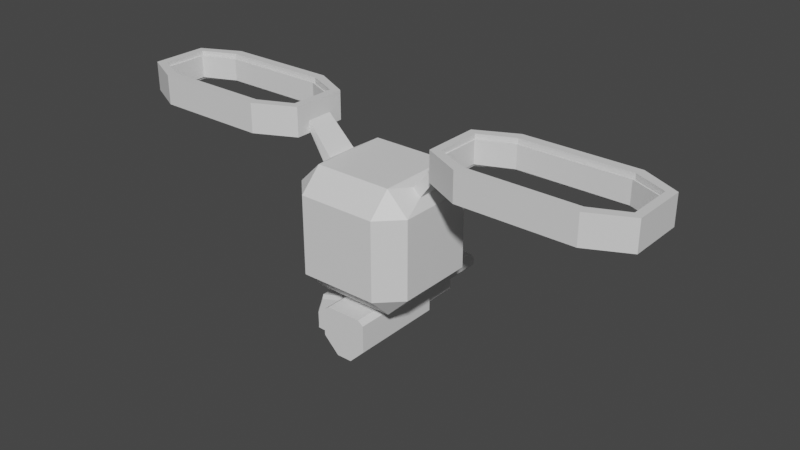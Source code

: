 # Source: AirDrone.blend  (saved by Blender 2.92.15; exported with 4.5.12 LTS)
import bpy
from mathutils import Matrix  # noqa: F401  (used for matrix-valued properties, if any)

bpy.ops.wm.read_factory_settings(use_empty=True)
scene = bpy.context.scene
scene.name = 'Scene'

# ---- collections
col_collection = bpy.data.collections.new('Collection'); scene.collection.children.link(col_collection)

# ---- materials (node trees are filled in below, after node groups)
mat_body = bpy.data.materials.new('Body')
mat_body.use_transparent_shadow = False
mat_gun = bpy.data.materials.new('Gun')
mat_gun.use_transparent_shadow = False
mat_core = bpy.data.materials.new('Core')
mat_core.use_transparent_shadow = False
mat_wingglow = bpy.data.materials.new('WingGlow')
mat_wingglow.use_transparent_shadow = False

# ---- material node trees
mat_body.use_nodes = True; mat_body.node_tree.nodes.clear()
_N = mat_body.node_tree.nodes; _L = mat_body.node_tree.links
n0 = _N.new('ShaderNodeBsdfPrincipled'); n0.name = 'Principled BSDF'; n0.location = (10, 300)
n0.distribution = 'GGX'
n0.subsurface_method = 'BURLEY'
n0.inputs[3].default_value = 1.45
n0.inputs[27].default_value = (0.0, 0.0, 0.0, 1.0)
n0.inputs[28].default_value = 1.0
n1 = _N.new('ShaderNodeOutputMaterial'); n1.name = 'Material Output'; n1.location = (300, 300)
_L.new(n0.outputs[0], n1.inputs[0])
n1.is_active_output = True
mat_gun.use_nodes = True; mat_gun.node_tree.nodes.clear()
_N = mat_gun.node_tree.nodes; _L = mat_gun.node_tree.links
n0 = _N.new('ShaderNodeBsdfPrincipled'); n0.name = 'Principled BSDF'; n0.location = (10, 300)
n0.distribution = 'GGX'
n0.subsurface_method = 'BURLEY'
n0.inputs[3].default_value = 1.45
n0.inputs[27].default_value = (0.0, 0.0, 0.0, 1.0)
n0.inputs[28].default_value = 1.0
n1 = _N.new('ShaderNodeOutputMaterial'); n1.name = 'Material Output'; n1.location = (300, 300)
_L.new(n0.outputs[0], n1.inputs[0])
n1.is_active_output = True
mat_core.use_nodes = True; mat_core.node_tree.nodes.clear()
_N = mat_core.node_tree.nodes; _L = mat_core.node_tree.links
n0 = _N.new('ShaderNodeBsdfPrincipled'); n0.name = 'Principled BSDF'; n0.location = (10, 300)
n0.distribution = 'GGX'
n0.subsurface_method = 'BURLEY'
n0.inputs[3].default_value = 1.45
n0.inputs[27].default_value = (0.0, 0.0, 0.0, 1.0)
n0.inputs[28].default_value = 1.0
n1 = _N.new('ShaderNodeOutputMaterial'); n1.name = 'Material Output'; n1.location = (300, 300)
_L.new(n0.outputs[0], n1.inputs[0])
n1.is_active_output = True
mat_wingglow.use_nodes = True; mat_wingglow.node_tree.nodes.clear()
_N = mat_wingglow.node_tree.nodes; _L = mat_wingglow.node_tree.links
n0 = _N.new('ShaderNodeBsdfPrincipled'); n0.name = 'Principled BSDF'; n0.location = (10, 300)
n0.distribution = 'GGX'
n0.subsurface_method = 'BURLEY'
n0.inputs[3].default_value = 1.45
n0.inputs[27].default_value = (0.0, 0.0, 0.0, 1.0)
n0.inputs[28].default_value = 1.0
n1 = _N.new('ShaderNodeOutputMaterial'); n1.name = 'Material Output'; n1.location = (300, 300)
_L.new(n0.outputs[0], n1.inputs[0])
n1.is_active_output = True

# ---- world
world_world = bpy.data.worlds.new('World'); scene.world = world_world
world_world.use_nodes = True; world_world.node_tree.nodes.clear()
_N = world_world.node_tree.nodes; _L = world_world.node_tree.links
n0 = _N.new('ShaderNodeOutputWorld'); n0.name = 'World Output'; n0.location = (300, 300)
n1 = _N.new('ShaderNodeBackground'); n1.name = 'Background'; n1.location = (10, 300)
n1.inputs[0].default_value = (0.05088, 0.05088, 0.05088, 1.0)
_L.new(n1.outputs[0], n0.inputs[0])
n0.is_active_output = True
world_world.color = (0.05088, 0.05088, 0.05088)
world_world.use_sun_shadow = False
world_world.sun_shadow_jitter_overblur = 0.0

# ---- meshes
me_cube = bpy.data.meshes.new('Cube')
me_cube.from_pydata([(-0.5081, 1.0, -0.5081), (-0.5081, 1.0, 0.5081), (-0.5081, 0.1604, 0.5081), (-0.5081, 0.1604, -0.5081), (-0.6416, -0.6416, -1.0), (-0.6416, -1.0, -0.6416), (-1.0, -0.6416, -0.6416), (-0.6416, -1.0, 0.6416), (-0.782, -0.2535, 0.9286), (-0.9056, -0.2535, 0.805), (-0.782, 0.2535, 0.9286), (-0.6416, 1.0, 0.6416), (-0.9056, 0.2535, 0.805), (-0.6416, 0.6416, -1.0), (-1.0, 0.6416, -0.6416), (-0.6416, 1.0, -0.6416), (0.0, 1.0, -0.5081), (0.0, 1.0, 0.5081), (0.0, 0.1604, -0.5081), (0.0, 0.1604, 0.5081), (0.0, 0.6416, -1.0), (0.0, 1.0, -0.6416), (0.0, 0.6416, 1.0), (0.0, 1.0, 0.6416), (0.0, -0.6416, -1.0), (0.0, -1.0, -0.6416), (0.0, -0.6416, 1.0), (0.0, -1.0, 0.6416), (-0.5081, 1.0, 0.0), (-0.5081, 0.1604, 0.0), (-0.6416, -1.0, 0.0), (-1.0, -0.6416, 0.0), (-0.6416, 1.0, 0.0), (-1.0, 0.6416, 0.0), (0.0, 0.1604, 0.0), (0.0, -1.0, 0.0), (-0.6416, -0.6416, 1.0), (-1.0, -0.6416, 0.6416), (-1.0, 0.6416, 0.6416), (-0.6416, 0.6416, 1.0), (-1.213, -0.2171, 1.395), (-1.213, -0.2171, 1.239), (-1.213, 0.2171, 1.239), (-1.213, 0.2171, 1.395), (-3.696, -0.7697, 1.199), (-4.33, -0.4566, 1.199), (-4.33, -0.4566, 1.673), (-3.696, -0.7697, 1.673), (-4.33, 0.4566, 1.199), (-3.696, 0.7697, 1.199), (-3.696, 0.7697, 1.673), (-4.33, 0.4566, 1.673), (-1.847, -0.7697, 1.199), (-1.847, -0.7697, 1.673), (-1.213, -0.4566, 1.673), (-1.847, 0.7697, 1.199), (-1.213, 0.4566, 1.673), (-1.847, 0.7697, 1.673), (-3.661, -0.6179, 1.199), (-4.198, -0.3743, 1.199), (-4.198, -0.3743, 1.673), (-3.661, -0.6179, 1.673), (-4.198, 0.3743, 1.199), (-3.661, 0.6179, 1.199), (-3.661, 0.6179, 1.673), (-4.198, 0.3743, 1.673), (-1.345, -0.3743, 1.199), (-1.882, -0.6179, 1.199), (-1.882, -0.6179, 1.673), (-1.345, -0.3743, 1.673), (-1.882, 0.6179, 1.199), (-1.345, 0.3743, 1.199), (-1.345, 0.3743, 1.673), (-1.882, 0.6179, 1.673), (-3.696, -0.7697, 1.436), (-4.33, -0.4566, 1.436), (-3.696, 0.7697, 1.436), (-4.33, 0.4566, 1.436), (-1.847, 0.7697, 1.436), (-1.847, -0.7697, 1.436), (-1.213, 0.4566, 1.436), (-1.213, 0.4566, 1.199), (-1.213, -0.4566, 1.199), (-1.213, -0.4566, 1.436)], [], [(35, 27, 7, 30), (28, 0, 15, 32), (22, 39, 36, 26), (31, 37, 38, 33), (17, 1, 11, 23), (16, 0, 3, 18), (28, 1, 2, 29), (4, 5, 6), (7, 36, 37), (39, 11, 38), (13, 14, 15), (13, 4, 6, 14), (30, 7, 37, 31), (12, 9, 41, 42), (32, 15, 14, 33), (20, 13, 15, 21), (26, 36, 7, 27), (13, 20, 24, 4), (4, 24, 25, 5), (39, 22, 23, 11), (1, 17, 19, 2), (29, 2, 19, 34), (0, 16, 21, 15), (3, 29, 34, 18), (11, 32, 33, 38), (5, 30, 31, 6), (0, 28, 29, 3), (6, 31, 33, 14), (1, 28, 32, 11), (25, 35, 30, 5), (8, 9, 37, 36), (12, 10, 39, 38), (10, 8, 36, 39), (9, 12, 38, 37), (10, 12, 42, 43), (8, 10, 43, 40), (9, 8, 40, 41), (79, 53, 47, 74), (80, 56, 54, 83), (76, 50, 57, 78), (74, 47, 46, 75), (76, 49, 48, 77), (80, 81, 55, 78), (79, 52, 82, 83), (75, 46, 51, 77), (67, 58, 61, 68), (71, 66, 69, 72), (63, 70, 73, 64), (58, 59, 60, 61), (64, 65, 62, 63), (72, 73, 70, 71), (68, 69, 66, 67), (59, 62, 65, 60), (44, 45, 59, 58), (46, 47, 61, 60), (50, 51, 65, 64), (48, 49, 63, 62), (56, 57, 73, 72), (55, 81, 71, 70), (53, 54, 69, 68), (82, 52, 67, 66), (45, 48, 62, 59), (51, 46, 60, 65), (52, 44, 58, 67), (47, 53, 68, 61), (49, 55, 70, 63), (57, 50, 64, 73), (81, 82, 66, 71), (54, 56, 72, 69), (45, 75, 77, 48), (53, 79, 83, 54), (56, 80, 78, 57), (50, 76, 77, 51), (44, 74, 75, 45), (49, 76, 78, 55), (52, 79, 74, 44), (43, 42, 81, 80), (42, 41, 82, 81), (41, 40, 83, 82), (40, 43, 80, 83)])
_uv = me_cube.uv_layers.new(name='UVMap')
_uv.uv.foreach_set('vector', [0.5, 0.875, 0.5802, 0.875, 0.5802, 0.9552, 0.5, 0.9552, 0.5, 0.3115, 0.4365, 0.3115, 0.4198, 0.2948, 0.5, 0.2948, 0.75, 0.5448, 0.8302, 0.5448, 0.8302, 0.7052, 0.75, 0.7052, 0.5, 0.0448, 0.5802, 0.0448, 0.5802, 0.2052, 0.5, 0.2052, 0.5635, 0.375, 0.5635, 0.3115, 0.5802, 0.2948, 0.5802, 0.375, 0.4365, 0.375, 0.4365, 0.3115, 0.4365, 0.3115, 0.4365, 0.375, 0.5, 0.3115, 0.5635, 0.3115, 0.5635, 0.3115, 0.5, 0.3115, 0.1698, 0.7052, 0.1698, 0.75, 0.125, 0.7052, 0.5802, 0.9552, 0.625, 0.9552, 0.5802, 1.0, 0.8302, 0.5448, 0.8302, 0.5, 0.875, 0.5448, 0.1698, 0.5448, 0.125, 0.5448, 0.1698, 0.5, 0.1698, 0.5448, 0.1698, 0.7052, 0.125, 0.7052, 0.125, 0.5448, 0.5, 0.0, 0.5802, 0.0, 0.5802, 0.0448, 0.5, 0.0448, 0.5949, 0.1844, 0.5949, 0.06556, 0.5949, 0.06556, 0.5949, 0.1844, 0.5, 0.2948, 0.4198, 0.2948, 0.4198, 0.2052, 0.5, 0.2052, 0.25, 0.5448, 0.1698, 0.5448, 0.1698, 0.5, 0.25, 0.5, 0.625, 0.875, 0.625, 0.9552, 0.5802, 0.9552, 0.5802, 0.875, 0.1698, 0.5448, 0.25, 0.5448, 0.25, 0.7052, 0.1698, 0.7052, 0.1698, 0.7052, 0.25, 0.7052, 0.25, 0.75, 0.1698, 0.75, 0.8302, 0.5448, 0.75, 0.5448, 0.75, 0.5, 0.8302, 0.5, 0.5635, 0.3115, 0.5635, 0.375, 0.5635, 0.375, 0.5635, 0.3115, 0.5, 0.3115, 0.5635, 0.3115, 0.5635, 0.375, 0.5, 0.375, 0.4365, 0.3115, 0.4365, 0.375, 0.4198, 0.375, 0.4198, 0.2948, 0.4365, 0.3115, 0.5, 0.3115, 0.5, 0.375, 0.4365, 0.375, 0.5802, 0.2948, 0.5, 0.2948, 0.5, 0.2052, 0.5802, 0.2052, 0.4198, 0.0, 0.5, 0.0, 0.5, 0.0448, 0.4198, 0.0448, 0.4365, 0.3115, 0.5, 0.3115, 0.5, 0.3115, 0.4365, 0.3115, 0.4198, 0.0448, 0.5, 0.0448, 0.5, 0.2052, 0.4198, 0.2052, 0.5635, 0.3115, 0.5, 0.3115, 0.5, 0.2948, 0.5802, 0.2948, 0.4198, 0.875, 0.5, 0.875, 0.5, 0.9552, 0.4198, 0.9552, 0.6103, 0.06556, 0.5949, 0.06556, 0.5802, 0.0448, 0.625, 0.0448, 0.5949, 0.1844, 0.6103, 0.1844, 0.625, 0.2052, 0.5802, 0.2052, 0.6103, 0.1844, 0.6103, 0.06556, 0.625, 0.0448, 0.625, 0.2052, 0.5949, 0.06556, 0.5949, 0.1844, 0.5802, 0.2052, 0.5802, 0.0448, 0.6103, 0.1844, 0.5949, 0.1844, 0.5949, 0.1844, 0.6103, 0.1844, 0.6103, 0.06556, 0.6103, 0.1844, 0.6103, 0.1844, 0.6103, 0.06556, 0.5949, 0.06556, 0.6103, 0.06556, 0.6103, 0.06556, 0.5949, 0.06556, 0.5, 0.8008, 0.625, 0.8008, 0.625, 0.9492, 0.5, 0.9492, 0.5, 0.5508, 0.625, 0.5508, 0.625, 0.6992, 0.5, 0.6992, 0.5, 0.3008, 0.625, 0.3008, 0.625, 0.4492, 0.5, 0.4492, 0.5, 0.0, 0.625, 0.0, 0.625, 0.05085, 0.5, 0.05085, 0.5, 0.3008, 0.375, 0.3008, 0.375, 0.1992, 0.5, 0.1992, 0.5, 0.5508, 0.375, 0.5508, 0.375, 0.4492, 0.5, 0.4492, 0.5, 0.8008, 0.375, 0.8008, 0.375, 0.6992, 0.5, 0.6992, 0.5, 0.05085, 0.625, 0.05085, 0.625, 0.1992, 0.5, 0.1992, 0.375, 0.8008, 0.375, 0.9492, 0.625, 0.9492, 0.625, 0.8008, 0.375, 0.5508, 0.375, 0.6992, 0.625, 0.6992, 0.625, 0.5508, 0.375, 0.3008, 0.375, 0.4492, 0.625, 0.4492, 0.625, 0.3008, 0.375, 0.0, 0.375, 0.05085, 0.625, 0.05085, 0.625, 0.0, 0.625, 0.3008, 0.625, 0.1992, 0.375, 0.1992, 0.375, 0.3008, 0.625, 0.5508, 0.625, 0.4492, 0.375, 0.4492, 0.375, 0.5508, 0.625, 0.8008, 0.625, 0.6992, 0.375, 0.6992, 0.375, 0.8008, 0.375, 0.05085, 0.375, 0.1992, 0.625, 0.1992, 0.625, 0.05085, 0.375, 0.0, 0.375, 0.05085, 0.375, 0.05085, 0.375, 0.0, 0.625, 0.05085, 0.625, 0.0, 0.625, 0.0, 0.625, 0.05085, 0.625, 0.3008, 0.625, 0.1992, 0.625, 0.1992, 0.625, 0.3008, 0.375, 0.1992, 0.375, 0.3008, 0.375, 0.3008, 0.375, 0.1992, 0.625, 0.5508, 0.625, 0.4492, 0.625, 0.4492, 0.625, 0.5508, 0.375, 0.4492, 0.375, 0.5508, 0.375, 0.5508, 0.375, 0.4492, 0.625, 0.8008, 0.625, 0.6992, 0.625, 0.6992, 0.625, 0.8008, 0.375, 0.6992, 0.375, 0.8008, 0.375, 0.8008, 0.375, 0.6992, 0.375, 0.05085, 0.375, 0.1992, 0.375, 0.1992, 0.375, 0.05085, 0.625, 0.1992, 0.625, 0.05085, 0.625, 0.05085, 0.625, 0.1992, 0.375, 0.8008, 0.375, 0.9492, 0.375, 0.9492, 0.375, 0.8008, 0.625, 0.9492, 0.625, 0.8008, 0.625, 0.8008, 0.625, 0.9492, 0.375, 0.3008, 0.375, 0.4492, 0.375, 0.4492, 0.375, 0.3008, 0.625, 0.4492, 0.625, 0.3008, 0.625, 0.3008, 0.625, 0.4492, 0.375, 0.5508, 0.375, 0.6992, 0.375, 0.6992, 0.375, 0.5508, 0.625, 0.6992, 0.625, 0.5508, 0.625, 0.5508, 0.625, 0.6992, 0.375, 0.05085, 0.5, 0.05085, 0.5, 0.1992, 0.375, 0.1992, 0.625, 0.8008, 0.5, 0.8008, 0.5, 0.6992, 0.625, 0.6992, 0.625, 0.5508, 0.5, 0.5508, 0.5, 0.4492, 0.625, 0.4492, 0.625, 0.3008, 0.5, 0.3008, 0.5, 0.1992, 0.625, 0.1992, 0.375, 0.0, 0.5, 0.0, 0.5, 0.05085, 0.375, 0.05085, 0.375, 0.3008, 0.5, 0.3008, 0.5, 0.4492, 0.375, 0.4492, 0.375, 0.8008, 0.5, 0.8008, 0.5, 0.9492, 0.375, 0.9492, 0.4602, 0.5631, 0.4148, 0.5631, 0.375, 0.5508, 0.5, 0.5508, 0.4148, 0.5631, 0.4148, 0.6869, 0.375, 0.6992, 0.375, 0.5508, 0.4148, 0.6869, 0.4602, 0.6869, 0.5, 0.6992, 0.375, 0.6992, 0.4602, 0.6869, 0.4602, 0.5631, 0.5, 0.5508, 0.5, 0.6992])
me_cube.materials.append(mat_body)
me_cube.use_remesh_fix_poles = True
me_cube.use_remesh_preserve_attributes = False
me_cube.use_mirror_vertex_groups = False
me_cube.update()
me_cube_001 = bpy.data.meshes.new('Cube.001')
me_cube_001.from_pydata([(-1.0, -1.285, -0.5874), (-0.3303, -1.285, -1.257), (-0.7642, -1.285, 0.7642), (-1.0, -1.285, 0.5874), (-0.2576, 2.783, -0.9081), (-0.651, 2.783, -0.5103), (-0.651, 2.783, 0.06648), (-0.2786, 2.783, 0.4152), (0.3303, -1.285, -1.257), (1.0, -1.285, -0.5874), (1.0, -1.285, 0.5874), (0.7642, -1.285, 0.7642), (0.651, 2.783, -0.5103), (0.2576, 2.783, -0.9081), (0.2786, 2.783, 0.4152), (0.651, 2.783, 0.06648), (-0.4665, 1.342, -1.121), (-0.4665, -0.1281, -1.121), (-1.0, -0.1281, -0.5874), (-1.0, 1.342, -0.5874), (-0.5693, -0.1259, 0.8702), (-0.5693, 1.34, 0.8702), (-1.0, 1.342, 0.3947), (-1.0, -0.1281, 0.3947), (0.3303, -0.3208, -1.257), (0.3303, 1.535, -1.257), (1.0, 1.535, -0.5874), (1.0, -0.3208, -0.5874), (0.5693, 1.34, 0.8702), (0.5693, -0.1259, 0.8702), (1.0, -0.3208, 0.5874), (1.0, 1.535, 0.5874), (-0.3303, 1.535, -1.257), (-0.3303, -0.3208, -1.257), (-1.0, 1.535, 0.5874), (-1.0, -0.3208, 0.5874), (-1.0, 1.535, -0.5874), (-1.0, -0.3208, -0.5874), (-1.113, -0.1281, -0.634), (-1.113, 1.342, -0.634), (-0.5792, 1.342, -1.168), (-0.5792, -0.1281, -1.168), (-1.113, 1.342, 0.348), (-1.113, -0.1281, 0.348), (-1.179, -0.1896, -0.668), (-1.179, 1.404, -0.668), (-0.6237, 1.404, -1.255), (-0.6237, -0.1896, -1.255), (-1.404, 1.239, 0.4611), (-1.404, -0.02463, 0.4611), (-2.399, -0.1896, -0.6183), (-2.399, 1.404, -0.6183), (-2.391, 1.404, -1.164), (-2.391, -0.1896, -1.164), (-2.145, 1.404, 0.1022), (-2.246, -0.02463, 0.2077), (-0.8045, 1.239, -1.557), (-0.8045, -0.02463, -1.557), (-2.401, 1.404, -1.344), (-2.401, -0.1896, -1.344), (-1.209, -0.1896, 0.3842), (-2.145, -0.1896, 0.1022), (-1.209, 1.404, 0.3842), (-2.521, 1.239, -1.162), (-2.529, 1.239, -0.5969), (-2.521, -0.02463, -1.162), (-2.529, -0.02463, -0.5969), (-2.246, 1.239, 0.2077), (-0.633, 1.404, -1.435), (-0.633, -0.1896, -1.435), (-2.537, 1.239, -1.467), (-2.537, -0.02463, -1.467), (-1.0, 2.783, -0.5874), (-0.3303, 2.783, -1.257), (-0.7642, 2.783, 0.7642), (-1.0, 2.783, 0.5874), (0.3303, 2.783, -1.257), (1.0, 2.783, -0.5874), (1.0, 2.783, 0.5874), (0.7642, 2.783, 0.7642), (-0.5526, 4.63, -0.4649), (-0.2072, 4.63, -0.8097), (-0.2397, 4.63, 0.3168), (-0.5526, 4.63, 0.02382), (0.2072, 4.63, -0.8097), (0.5526, 4.63, -0.4649), (0.5526, 4.63, 0.02382), (0.2397, 4.63, 0.3168), (-0.651, 4.63, -0.5103), (-0.2576, 4.63, -0.9081), (-0.2786, 4.63, 0.4152), (-0.651, 4.63, 0.06648), (0.2576, 4.63, -0.9081), (0.651, 4.63, -0.5103), (0.651, 4.63, 0.06648), (0.2786, 4.63, 0.4152), (-0.3224, 2.602, -0.3589), (-0.1244, 2.602, -0.5794), (-0.1488, 2.602, 0.08654), (-0.3224, 2.602, -0.07601), (0.1244, 2.602, -0.5794), (0.3224, 2.602, -0.3589), (0.3224, 2.602, -0.07601), (0.1488, 2.602, 0.08654), (-0.5526, 2.602, -0.4649), (-0.2072, 2.602, -0.8097), (-0.2397, 2.602, 0.3168), (-0.5526, 2.602, 0.02382), (0.2072, 2.602, -0.8097), (0.5526, 2.602, -0.4649), (0.5526, 2.602, 0.02382), (0.2397, 2.602, 0.3168), (-0.3224, 6.723, -0.3589), (-0.1244, 6.723, -0.5794), (-0.1488, 6.723, 0.08654), (0.1244, 6.723, -0.5794), (0.3224, 6.723, -0.3589), (0.1488, 6.723, 0.08654), (-0.2109, 6.723, -0.3075), (-0.07545, 6.723, -0.468), (-0.1047, 6.723, -0.0249), (-0.2109, 6.723, -0.1243), (0.07545, 6.723, -0.468), (0.2109, 6.723, -0.3075), (0.2109, 6.723, -0.1243), (0.1047, 6.723, -0.0249), (-0.3224, 6.723, -0.07601), (0.3224, 6.723, -0.07601), (-0.2109, 4.232, -0.3075), (-0.07545, 4.232, -0.468), (-0.1047, 4.232, -0.0249), (-0.2109, 4.232, -0.1243), (0.07545, 4.232, -0.468), (0.2109, 4.232, -0.3075), (0.2109, 4.232, -0.1243), (0.1047, 4.232, -0.0249), (0.3175, 3.271, 0.3156), (0.3175, 3.455, 0.3156), (0.3175, 3.958, 0.3156), (0.3175, 4.142, 0.3156), (-0.3175, 4.142, 0.3156), (-0.3175, 3.958, 0.3156), (-0.3175, 3.455, 0.3156), (-0.3175, 3.271, 0.3156), (-0.3237, 3.271, -0.8095), (-0.3237, 3.455, -0.8095), (-0.3237, 3.958, -0.8095), (-0.3237, 4.142, -0.8095), (0.3237, 4.142, -0.8095), (0.3237, 3.958, -0.8095), (0.3237, 3.455, -0.8095), (0.3237, 3.271, -0.8095), (0.5452, 4.142, -0.5429), (0.5452, 3.958, -0.5429), (0.5452, 3.455, -0.5429), (0.5452, 3.271, -0.5429), (-0.5452, 3.271, -0.5429), (-0.5452, 3.455, -0.5429), (-0.5452, 3.958, -0.5429), (-0.5452, 4.142, -0.5429), (0.5476, 4.142, 0.1001), (0.5476, 3.958, 0.1001), (0.5476, 3.455, 0.1001), (0.5476, 3.271, 0.1001), (-0.5476, 3.271, 0.1001), (-0.5476, 3.455, 0.1001), (-0.5476, 3.958, 0.1001), (-0.5476, 4.142, 0.1001), (0.5526, 4.224, -0.4649), (0.5526, 3.819, -0.4649), (0.5526, 3.413, -0.4649), (0.5526, 3.007, -0.4649), (0.5526, 3.007, 0.02382), (0.5526, 3.413, 0.02382), (0.5526, 3.819, 0.02382), (0.5526, 4.224, 0.02382), (-0.5526, 4.224, 0.02382), (-0.5526, 3.819, 0.02382), (-0.5526, 3.413, 0.02382), (-0.5526, 3.007, 0.02382), (-0.5526, 3.007, -0.4649), (-0.5526, 3.413, -0.4649), (-0.5526, 3.819, -0.4649), (-0.5526, 4.224, -0.4649), (0.2397, 3.007, 0.3168), (0.2397, 3.413, 0.3168), (0.2397, 3.819, 0.3168), (0.2397, 4.224, 0.3168), (-0.2397, 4.224, 0.3168), (-0.2397, 3.819, 0.3168), (-0.2397, 3.413, 0.3168), (-0.2397, 3.007, 0.3168), (-0.2072, 4.224, -0.8097), (-0.2072, 3.819, -0.8097), (-0.2072, 3.413, -0.8097), (-0.2072, 3.007, -0.8097), (0.2072, 3.007, -0.8097), (0.2072, 3.413, -0.8097), (0.2072, 3.819, -0.8097), (0.2072, 4.224, -0.8097), (0.2786, 3.153, 0.4152), (0.2786, 3.522, 0.4152), (0.2786, 3.891, 0.4152), (0.2786, 4.261, 0.4152), (-0.2786, 4.261, 0.4152), (-0.2786, 3.891, 0.4152), (-0.2786, 3.522, 0.4152), (-0.2786, 3.153, 0.4152), (-0.2576, 3.153, -0.9081), (-0.2576, 3.522, -0.9081), (-0.2576, 3.891, -0.9081), (-0.2576, 4.261, -0.9081), (0.2576, 4.261, -0.9081), (0.2576, 3.891, -0.9081), (0.2576, 3.522, -0.9081), (0.2576, 3.153, -0.9081), (0.651, 4.261, -0.5103), (0.651, 3.891, -0.5103), (0.651, 3.522, -0.5103), (0.651, 3.153, -0.5103), (-0.651, 3.153, -0.5103), (-0.651, 3.522, -0.5103), (-0.651, 3.891, -0.5103), (-0.651, 4.261, -0.5103), (0.651, 4.261, 0.06648), (0.651, 3.891, 0.06648), (0.651, 3.522, 0.06648), (0.651, 3.153, 0.06648), (-0.651, 3.153, 0.06648), (-0.651, 3.522, 0.06648), (-0.651, 3.891, 0.06648), (-0.651, 4.261, 0.06648), (-0.7642, -0.3208, 0.7642), (-0.7642, 1.535, 0.7642), (0.7642, 1.535, 0.7642), (0.7642, -0.3208, 0.7642), (-0.5693, -0.1259, 1.111), (-0.5693, 1.34, 1.111), (0.5693, 1.34, 1.111), (0.5693, -0.1259, 1.111)], [], [(8, 9, 10, 11, 2, 3, 0, 1), (27, 30, 10, 9), (235, 232, 2, 11), (36, 34, 75, 72), (204, 203, 95, 90), (33, 1, 0, 37), (233, 74, 75, 34), (25, 76, 77, 26), (235, 11, 10, 30), (33, 24, 8, 1), (73, 76, 25, 32), (32, 25, 24, 33), (79, 234, 31, 78), (234, 235, 30, 31), (8, 24, 27, 9), (24, 25, 26, 27), (2, 232, 35, 3), (232, 233, 34, 35), (73, 32, 36, 72), (17, 18, 38, 41), (0, 3, 35, 37), (22, 19, 39, 42), (79, 74, 233, 234), (20, 29, 239, 236), (77, 78, 31, 26), (26, 31, 30, 27), (17, 16, 32, 33), (22, 23, 35, 34), (16, 19, 36, 32), (18, 17, 33, 37), (23, 18, 37, 35), (19, 22, 34, 36), (41, 38, 44, 47), (42, 39, 45, 62), (23, 22, 42, 43), (18, 23, 43, 38), (19, 16, 40, 39), (16, 17, 41, 40), (45, 46, 52, 51), (44, 60, 61, 50), (43, 42, 62, 60), (38, 43, 60, 44), (39, 40, 46, 45), (40, 41, 47, 46), (63, 65, 66, 64), (66, 55, 67, 64), (52, 46, 68, 58), (62, 45, 51, 54), (47, 44, 50, 53), (49, 48, 67, 55), (56, 57, 71, 70), (46, 47, 69, 68), (65, 63, 70, 71), (47, 53, 59, 69), (49, 55, 61, 60), (48, 49, 60, 62), (63, 64, 51, 52), (66, 65, 53, 50), (55, 66, 50, 61), (64, 67, 54, 51), (67, 48, 62, 54), (57, 56, 68, 69), (56, 70, 58, 68), (71, 57, 69, 59), (70, 63, 52, 58), (65, 71, 59, 53), (5, 4, 73, 72), (7, 6, 75, 74), (13, 12, 77, 76), (15, 14, 79, 78), (4, 13, 76, 73), (6, 5, 72, 75), (14, 7, 74, 79), (12, 15, 78, 77), (172, 171, 109, 110), (212, 211, 89, 92), (216, 212, 92, 93), (211, 223, 88, 89), (224, 216, 93, 94), (223, 231, 91, 88), (203, 224, 94, 95), (231, 204, 90, 91), (80, 81, 89, 88), (82, 83, 91, 90), (84, 85, 93, 92), (86, 87, 95, 94), (81, 84, 92, 89), (83, 80, 88, 91), (87, 82, 90, 95), (85, 86, 94, 93), (98, 103, 117, 114), (180, 179, 107, 104), (184, 172, 110, 111), (179, 191, 106, 107), (191, 184, 111, 106), (196, 195, 105, 108), (171, 196, 108, 109), (195, 180, 104, 105), (96, 97, 105, 104), (98, 99, 107, 106), (100, 101, 109, 108), (102, 103, 111, 110), (97, 100, 108, 105), (99, 96, 104, 107), (103, 98, 106, 111), (101, 102, 110, 109), (100, 97, 113, 115), (101, 100, 115, 116), (97, 96, 112, 113), (102, 101, 116, 127), (96, 99, 126, 112), (103, 102, 127, 117), (99, 98, 114, 126), (120, 125, 135, 130), (118, 119, 113, 112), (120, 121, 126, 114), (122, 123, 116, 115), (124, 125, 117, 127), (119, 122, 115, 113), (121, 118, 112, 126), (125, 120, 114, 117), (123, 124, 127, 116), (129, 128, 131, 130, 135, 134, 133, 132), (122, 119, 129, 132), (123, 122, 132, 133), (119, 118, 128, 129), (124, 123, 133, 134), (118, 121, 131, 128), (125, 124, 134, 135), (121, 120, 130, 131), (6, 7, 207, 228), (164, 143, 142, 165), (229, 206, 205, 230), (166, 141, 140, 167), (14, 15, 227, 200), (136, 163, 162, 137), (201, 226, 225, 202), (138, 161, 160, 139), (5, 6, 228, 220), (220, 228, 229, 221), (221, 229, 230, 222), (222, 230, 231, 223), (15, 12, 219, 227), (227, 219, 218, 226), (226, 218, 217, 225), (225, 217, 216, 224), (4, 5, 220, 208), (144, 156, 157, 145), (209, 221, 222, 210), (146, 158, 159, 147), (12, 13, 215, 219), (155, 151, 150, 154), (218, 214, 213, 217), (153, 149, 148, 152), (13, 4, 208, 215), (215, 208, 209, 214), (214, 209, 210, 213), (213, 210, 211, 212), (7, 14, 200, 207), (207, 200, 201, 206), (206, 201, 202, 205), (205, 202, 203, 204), (81, 80, 183, 192), (192, 183, 182, 193), (193, 182, 181, 194), (194, 181, 180, 195), (85, 84, 199, 168), (168, 199, 198, 169), (169, 198, 197, 170), (170, 197, 196, 171), (84, 81, 192, 199), (199, 192, 193, 198), (198, 193, 194, 197), (197, 194, 195, 196), (82, 87, 187, 188), (188, 187, 186, 189), (189, 186, 185, 190), (190, 185, 184, 191), (83, 82, 188, 176), (176, 188, 189, 177), (177, 189, 190, 178), (178, 190, 191, 179), (87, 86, 175, 187), (187, 175, 174, 186), (186, 174, 173, 185), (185, 173, 172, 184), (80, 83, 176, 183), (183, 176, 177, 182), (182, 177, 178, 181), (181, 178, 179, 180), (86, 85, 168, 175), (175, 168, 169, 174), (174, 169, 170, 173), (173, 170, 171, 172), (136, 137, 201, 200), (138, 139, 203, 202), (140, 141, 205, 204), (142, 143, 207, 206), (144, 145, 209, 208), (146, 147, 211, 210), (148, 149, 213, 212), (150, 151, 215, 214), (153, 152, 216, 217), (155, 154, 218, 219), (157, 156, 220, 221), (159, 158, 222, 223), (160, 161, 225, 224), (162, 163, 227, 226), (164, 165, 229, 228), (166, 167, 231, 230), (143, 164, 228, 207), (165, 142, 206, 229), (141, 166, 230, 205), (167, 140, 204, 231), (163, 136, 200, 227), (137, 162, 226, 201), (161, 138, 202, 225), (139, 160, 224, 203), (156, 144, 208, 220), (145, 157, 221, 209), (158, 146, 210, 222), (147, 159, 223, 211), (151, 155, 219, 215), (154, 150, 214, 218), (149, 153, 217, 213), (152, 148, 212, 216), (20, 21, 233, 232), (28, 29, 235, 234), (21, 28, 234, 233), (29, 20, 232, 235), (238, 237, 236, 239), (29, 28, 238, 239), (28, 21, 237, 238), (21, 20, 236, 237)])
_uv = me_cube_001.uv_layers.new(name='UVMap')
_uv.uv.foreach_set('vector', [0.375, 0.8337, 0.4416, 0.75, 0.5584, 0.75, 0.625, 0.8337, 0.625, 0.9163, 0.5584, 1.0, 0.4416, 1.0, 0.375, 0.9163, 0.4416, 0.7067, 0.5584, 0.7067, 0.5584, 0.75, 0.4416, 0.75, 0.7087, 0.7067, 0.7913, 0.7067, 0.7913, 0.75, 0.7087, 0.75, 0.4416, 0.1266, 0.5584, 0.1266, 0.5584, 0.25, 0.4416, 0.25, 0.5627, 0.31, 0.5627, 0.44, 0.5627, 0.44, 0.5627, 0.31, 0.2087, 0.7067, 0.2087, 0.75, 0.125, 0.75, 0.125, 0.7067, 0.625, 0.1266, 0.625, 0.25, 0.5584, 0.25, 0.5584, 0.1266, 0.2913, 0.6234, 0.2913, 0.5, 0.4416, 0.5, 0.4416, 0.6234, 0.7087, 0.7067, 0.7087, 0.75, 0.5584, 0.75, 0.5584, 0.7067, 0.2087, 0.7067, 0.2913, 0.7067, 0.2913, 0.75, 0.2087, 0.75, 0.2087, 0.5, 0.2913, 0.5, 0.2913, 0.6234, 0.2087, 0.6234, 0.2087, 0.6234, 0.2913, 0.6234, 0.2913, 0.7067, 0.2087, 0.7067, 0.7087, 0.5, 0.7087, 0.6234, 0.5584, 0.6234, 0.5584, 0.5, 0.7087, 0.6234, 0.7087, 0.7067, 0.5584, 0.7067, 0.5584, 0.6234, 0.2913, 0.75, 0.2913, 0.7067, 0.4416, 0.7067, 0.4416, 0.75, 0.2913, 0.7067, 0.2913, 0.6234, 0.4416, 0.6234, 0.4416, 0.7067, 0.625, 0.0, 0.625, 0.04331, 0.5584, 0.04331, 0.5584, 0.0, 0.625, 0.04331, 0.625, 0.1266, 0.5584, 0.1266, 0.5584, 0.04331, 0.2087, 0.5, 0.2087, 0.6234, 0.125, 0.6234, 0.125, 0.5, 0.1917, 0.698, 0.125, 0.698, 0.125, 0.698, 0.1917, 0.698, 0.4416, 0.0, 0.5584, 0.0, 0.5584, 0.04331, 0.4416, 0.04331, 0.5392, 0.118, 0.4416, 0.118, 0.4416, 0.118, 0.5392, 0.118, 0.7087, 0.5, 0.7913, 0.5, 0.7913, 0.6234, 0.7087, 0.6234, 0.7808, 0.6979, 0.7192, 0.6979, 0.7192, 0.6979, 0.7808, 0.6979, 0.4416, 0.5, 0.5584, 0.5, 0.5584, 0.6234, 0.4416, 0.6234, 0.4416, 0.6234, 0.5584, 0.6234, 0.5584, 0.7067, 0.4416, 0.7067, 0.1917, 0.698, 0.1917, 0.632, 0.2087, 0.6234, 0.2087, 0.7067, 0.5392, 0.118, 0.5392, 0.05196, 0.5584, 0.04331, 0.5584, 0.1266, 0.1917, 0.632, 0.125, 0.632, 0.125, 0.6234, 0.2087, 0.6234, 0.125, 0.698, 0.1917, 0.698, 0.2087, 0.7067, 0.125, 0.7067, 0.5392, 0.05196, 0.4416, 0.05196, 0.4416, 0.04331, 0.5584, 0.04331, 0.4416, 0.118, 0.5392, 0.118, 0.5584, 0.1266, 0.4416, 0.1266, 0.1917, 0.698, 0.125, 0.698, 0.125, 0.698, 0.1917, 0.698, 0.5392, 0.118, 0.4416, 0.118, 0.4416, 0.118, 0.5392, 0.118, 0.5392, 0.05196, 0.5392, 0.118, 0.5392, 0.118, 0.5392, 0.05196, 0.4416, 0.05196, 0.5392, 0.05196, 0.5392, 0.05196, 0.4416, 0.05196, 0.125, 0.632, 0.1917, 0.632, 0.1917, 0.632, 0.125, 0.632, 0.1917, 0.632, 0.1917, 0.698, 0.1917, 0.698, 0.1917, 0.632, 0.125, 0.632, 0.1917, 0.632, 0.1917, 0.632, 0.125, 0.632, 0.4416, 0.05196, 0.5392, 0.05196, 0.5392, 0.05196, 0.4416, 0.05196, 0.5392, 0.05196, 0.5392, 0.118, 0.5392, 0.118, 0.5392, 0.05196, 0.4416, 0.05196, 0.5392, 0.05196, 0.5392, 0.05196, 0.4416, 0.05196, 0.125, 0.632, 0.1917, 0.632, 0.1917, 0.632, 0.125, 0.632, 0.1917, 0.632, 0.1917, 0.698, 0.1917, 0.698, 0.1917, 0.632, 0.1917, 0.6388, 0.1917, 0.6912, 0.125, 0.6912, 0.125, 0.6388, 0.4416, 0.0588, 0.5392, 0.0588, 0.5392, 0.1112, 0.4416, 0.1112, 0.1917, 0.632, 0.1917, 0.632, 0.1917, 0.632, 0.1917, 0.632, 0.5392, 0.118, 0.4416, 0.118, 0.4416, 0.118, 0.5392, 0.118, 0.1917, 0.698, 0.125, 0.698, 0.125, 0.698, 0.1917, 0.698, 0.5392, 0.0588, 0.5392, 0.1112, 0.5392, 0.1112, 0.5392, 0.0588, 0.1917, 0.6388, 0.1917, 0.6912, 0.1917, 0.6912, 0.1917, 0.6388, 0.1917, 0.632, 0.1917, 0.698, 0.1917, 0.698, 0.1917, 0.632, 0.1917, 0.6912, 0.1917, 0.6388, 0.1917, 0.6388, 0.1917, 0.6912, 0.1917, 0.698, 0.1917, 0.698, 0.1917, 0.698, 0.1917, 0.698, 0.5392, 0.0588, 0.5392, 0.0588, 0.5392, 0.05196, 0.5392, 0.05196, 0.5392, 0.1112, 0.5392, 0.0588, 0.5392, 0.05196, 0.5392, 0.118, 0.1917, 0.6388, 0.125, 0.6388, 0.125, 0.632, 0.1917, 0.632, 0.125, 0.6912, 0.1917, 0.6912, 0.1917, 0.698, 0.125, 0.698, 0.5392, 0.0588, 0.4416, 0.0588, 0.4416, 0.05196, 0.5392, 0.05196, 0.4416, 0.1112, 0.5392, 0.1112, 0.5392, 0.118, 0.4416, 0.118, 0.5392, 0.1112, 0.5392, 0.1112, 0.5392, 0.118, 0.5392, 0.118, 0.1917, 0.6912, 0.1917, 0.6388, 0.1917, 0.632, 0.1917, 0.698, 0.1917, 0.6388, 0.1917, 0.6388, 0.1917, 0.632, 0.1917, 0.632, 0.1917, 0.6912, 0.1917, 0.6912, 0.1917, 0.698, 0.1917, 0.698, 0.1917, 0.6388, 0.1917, 0.6388, 0.1917, 0.632, 0.1917, 0.632, 0.1917, 0.6912, 0.1917, 0.6912, 0.1917, 0.698, 0.1917, 0.698, 0.4602, 0.2948, 0.4125, 0.3519, 0.375, 0.3337, 0.4416, 0.25, 0.5627, 0.31, 0.5622, 0.3094, 0.5584, 0.25, 0.625, 0.3337, 0.4125, 0.3981, 0.4602, 0.4552, 0.4416, 0.5, 0.375, 0.4163, 0.5622, 0.4406, 0.5627, 0.44, 0.625, 0.4163, 0.5584, 0.5, 0.4125, 0.3519, 0.4125, 0.3981, 0.375, 0.4163, 0.375, 0.3337, 0.5622, 0.3094, 0.4602, 0.2948, 0.4416, 0.25, 0.5584, 0.25, 0.5627, 0.44, 0.5627, 0.31, 0.625, 0.3337, 0.625, 0.4163, 0.4602, 0.4552, 0.5622, 0.4406, 0.5584, 0.5, 0.4416, 0.5, 0.5481, 0.4349, 0.4687, 0.4421, 0.4687, 0.4421, 0.5481, 0.4349, 0.4125, 0.3981, 0.4125, 0.3519, 0.4125, 0.3519, 0.4125, 0.3981, 0.4602, 0.4552, 0.4125, 0.3981, 0.4125, 0.3981, 0.4602, 0.4552, 0.4125, 0.3519, 0.4602, 0.2948, 0.4602, 0.2948, 0.4125, 0.3519, 0.5622, 0.4406, 0.4602, 0.4552, 0.4602, 0.4552, 0.5622, 0.4406, 0.4602, 0.2948, 0.5622, 0.3094, 0.5622, 0.3094, 0.4602, 0.2948, 0.5627, 0.44, 0.5622, 0.4406, 0.5622, 0.4406, 0.5627, 0.44, 0.5622, 0.3094, 0.5627, 0.31, 0.5627, 0.31, 0.5622, 0.3094, 0.4687, 0.3079, 0.425, 0.3565, 0.4125, 0.3519, 0.4602, 0.2948, 0.5562, 0.3267, 0.5481, 0.3151, 0.5622, 0.3094, 0.5627, 0.31, 0.425, 0.3935, 0.4687, 0.4421, 0.4602, 0.4552, 0.4125, 0.3981, 0.5481, 0.4349, 0.5562, 0.4233, 0.5627, 0.44, 0.5622, 0.4406, 0.425, 0.3565, 0.425, 0.3935, 0.4125, 0.3981, 0.4125, 0.3519, 0.5481, 0.3151, 0.4687, 0.3079, 0.4602, 0.2948, 0.5622, 0.3094, 0.5562, 0.4233, 0.5562, 0.3267, 0.5627, 0.31, 0.5627, 0.44, 0.4687, 0.4421, 0.5481, 0.4349, 0.5622, 0.4406, 0.4602, 0.4552, 0.5361, 0.353, 0.5361, 0.397, 0.5361, 0.397, 0.5361, 0.353, 0.4687, 0.3079, 0.5481, 0.3151, 0.5481, 0.3151, 0.4687, 0.3079, 0.5562, 0.4233, 0.5481, 0.4349, 0.5481, 0.4349, 0.5562, 0.4233, 0.5481, 0.3151, 0.5562, 0.3267, 0.5562, 0.3267, 0.5481, 0.3151, 0.5562, 0.3267, 0.5562, 0.4233, 0.5562, 0.4233, 0.5562, 0.3267, 0.425, 0.3935, 0.425, 0.3565, 0.425, 0.3565, 0.425, 0.3935, 0.4687, 0.4421, 0.425, 0.3935, 0.425, 0.3935, 0.4687, 0.4421, 0.425, 0.3565, 0.4687, 0.3079, 0.4687, 0.3079, 0.425, 0.3565, 0.4846, 0.3364, 0.4549, 0.3672, 0.425, 0.3565, 0.4687, 0.3079, 0.5361, 0.353, 0.5231, 0.3361, 0.5481, 0.3151, 0.5562, 0.3267, 0.4549, 0.3828, 0.4846, 0.4136, 0.4687, 0.4421, 0.425, 0.3935, 0.5231, 0.4139, 0.5361, 0.397, 0.5562, 0.4233, 0.5481, 0.4349, 0.4549, 0.3672, 0.4549, 0.3828, 0.425, 0.3935, 0.425, 0.3565, 0.5231, 0.3361, 0.4846, 0.3364, 0.4687, 0.3079, 0.5481, 0.3151, 0.5361, 0.397, 0.5361, 0.353, 0.5562, 0.3267, 0.5562, 0.4233, 0.4846, 0.4136, 0.5231, 0.4139, 0.5481, 0.4349, 0.4687, 0.4421, 0.4549, 0.3828, 0.4549, 0.3672, 0.4549, 0.3672, 0.4549, 0.3828, 0.4846, 0.4136, 0.4549, 0.3828, 0.4549, 0.3828, 0.4846, 0.4136, 0.4549, 0.3672, 0.4846, 0.3364, 0.4846, 0.3364, 0.4549, 0.3672, 0.5231, 0.4139, 0.4846, 0.4136, 0.4846, 0.4136, 0.5231, 0.4139, 0.4846, 0.3364, 0.5231, 0.3361, 0.5231, 0.3361, 0.4846, 0.3364, 0.5361, 0.397, 0.5231, 0.4139, 0.5231, 0.4139, 0.5361, 0.397, 0.5231, 0.3361, 0.5361, 0.353, 0.5361, 0.353, 0.5231, 0.3361, 0.5243, 0.361, 0.5243, 0.389, 0.5243, 0.389, 0.5243, 0.361, 0.4909, 0.3496, 0.4695, 0.3722, 0.4549, 0.3672, 0.4846, 0.3364, 0.5243, 0.361, 0.5144, 0.349, 0.5231, 0.3361, 0.5361, 0.353, 0.4695, 0.3778, 0.4909, 0.4004, 0.4846, 0.4136, 0.4549, 0.3828, 0.5144, 0.401, 0.5243, 0.389, 0.5361, 0.397, 0.5231, 0.4139, 0.4695, 0.3722, 0.4695, 0.3778, 0.4549, 0.3828, 0.4549, 0.3672, 0.5144, 0.349, 0.4909, 0.3496, 0.4846, 0.3364, 0.5231, 0.3361, 0.5243, 0.389, 0.5243, 0.361, 0.5361, 0.353, 0.5361, 0.397, 0.4909, 0.4004, 0.5144, 0.401, 0.5231, 0.4139, 0.4846, 0.4136, 0.4695, 0.3722, 0.4909, 0.3496, 0.5144, 0.349, 0.5243, 0.361, 0.5243, 0.389, 0.5144, 0.401, 0.4909, 0.4004, 0.4695, 0.3778, 0.4695, 0.3778, 0.4695, 0.3722, 0.4695, 0.3722, 0.4695, 0.3778, 0.4909, 0.4004, 0.4695, 0.3778, 0.4695, 0.3778, 0.4909, 0.4004, 0.4695, 0.3722, 0.4909, 0.3496, 0.4909, 0.3496, 0.4695, 0.3722, 0.5144, 0.401, 0.4909, 0.4004, 0.4909, 0.4004, 0.5144, 0.401, 0.4909, 0.3496, 0.5144, 0.349, 0.5144, 0.349, 0.4909, 0.3496, 0.5243, 0.389, 0.5144, 0.401, 0.5144, 0.401, 0.5243, 0.389, 0.5144, 0.349, 0.5243, 0.361, 0.5243, 0.361, 0.5144, 0.349, 0.5622, 0.3094, 0.5627, 0.31, 0.5627, 0.31, 0.5622, 0.3094, 0.5623, 0.3095, 0.5626, 0.3099, 0.5626, 0.3099, 0.5623, 0.3095, 0.5622, 0.3094, 0.5627, 0.31, 0.5627, 0.31, 0.5622, 0.3094, 0.5623, 0.3095, 0.5626, 0.3099, 0.5626, 0.3099, 0.5623, 0.3095, 0.5627, 0.44, 0.5622, 0.4406, 0.5622, 0.4406, 0.5627, 0.44, 0.5626, 0.4401, 0.5623, 0.4405, 0.5623, 0.4405, 0.5626, 0.4401, 0.5627, 0.44, 0.5622, 0.4406, 0.5622, 0.4406, 0.5627, 0.44, 0.5626, 0.4401, 0.5623, 0.4405, 0.5623, 0.4405, 0.5626, 0.4401, 0.4602, 0.2948, 0.5622, 0.3094, 0.5622, 0.3094, 0.4602, 0.2948, 0.4602, 0.2948, 0.5622, 0.3094, 0.5622, 0.3094, 0.4602, 0.2948, 0.4602, 0.2948, 0.5622, 0.3094, 0.5622, 0.3094, 0.4602, 0.2948, 0.4602, 0.2948, 0.5622, 0.3094, 0.5622, 0.3094, 0.4602, 0.2948, 0.5622, 0.4406, 0.4602, 0.4552, 0.4602, 0.4552, 0.5622, 0.4406, 0.5622, 0.4406, 0.4602, 0.4552, 0.4602, 0.4552, 0.5622, 0.4406, 0.5622, 0.4406, 0.4602, 0.4552, 0.4602, 0.4552, 0.5622, 0.4406, 0.5622, 0.4406, 0.4602, 0.4552, 0.4602, 0.4552, 0.5622, 0.4406, 0.4125, 0.3519, 0.4602, 0.2948, 0.4602, 0.2948, 0.4125, 0.3519, 0.4192, 0.3439, 0.4535, 0.3028, 0.4535, 0.3028, 0.4192, 0.3439, 0.4125, 0.3519, 0.4602, 0.2948, 0.4602, 0.2948, 0.4125, 0.3519, 0.4192, 0.3439, 0.4535, 0.3028, 0.4535, 0.3028, 0.4192, 0.3439, 0.4602, 0.4552, 0.4125, 0.3981, 0.4125, 0.3981, 0.4602, 0.4552, 0.4535, 0.4472, 0.4192, 0.4061, 0.4192, 0.4061, 0.4535, 0.4472, 0.4602, 0.4552, 0.4125, 0.3981, 0.4125, 0.3981, 0.4602, 0.4552, 0.4535, 0.4472, 0.4192, 0.4061, 0.4192, 0.4061, 0.4535, 0.4472, 0.4125, 0.3981, 0.4125, 0.3519, 0.4125, 0.3519, 0.4125, 0.3981, 0.4125, 0.3981, 0.4125, 0.3519, 0.4125, 0.3519, 0.4125, 0.3981, 0.4125, 0.3981, 0.4125, 0.3519, 0.4125, 0.3519, 0.4125, 0.3981, 0.4125, 0.3981, 0.4125, 0.3519, 0.4125, 0.3519, 0.4125, 0.3981, 0.5627, 0.31, 0.5627, 0.44, 0.5627, 0.44, 0.5627, 0.31, 0.5627, 0.31, 0.5627, 0.44, 0.5627, 0.44, 0.5627, 0.31, 0.5627, 0.31, 0.5627, 0.44, 0.5627, 0.44, 0.5627, 0.31, 0.5627, 0.31, 0.5627, 0.44, 0.5627, 0.44, 0.5627, 0.31, 0.425, 0.3565, 0.4687, 0.3079, 0.4687, 0.3079, 0.425, 0.3565, 0.425, 0.3565, 0.4687, 0.3079, 0.4687, 0.3079, 0.425, 0.3565, 0.425, 0.3565, 0.4687, 0.3079, 0.4687, 0.3079, 0.425, 0.3565, 0.425, 0.3565, 0.4687, 0.3079, 0.4687, 0.3079, 0.425, 0.3565, 0.4687, 0.4421, 0.425, 0.3935, 0.425, 0.3935, 0.4687, 0.4421, 0.4687, 0.4421, 0.425, 0.3935, 0.425, 0.3935, 0.4687, 0.4421, 0.4687, 0.4421, 0.425, 0.3935, 0.425, 0.3935, 0.4687, 0.4421, 0.4687, 0.4421, 0.425, 0.3935, 0.425, 0.3935, 0.4687, 0.4421, 0.425, 0.3935, 0.425, 0.3565, 0.425, 0.3565, 0.425, 0.3935, 0.425, 0.3935, 0.425, 0.3565, 0.425, 0.3565, 0.425, 0.3935, 0.425, 0.3935, 0.425, 0.3565, 0.425, 0.3565, 0.425, 0.3935, 0.425, 0.3935, 0.425, 0.3565, 0.425, 0.3565, 0.425, 0.3935, 0.5562, 0.3267, 0.5562, 0.4233, 0.5562, 0.4233, 0.5562, 0.3267, 0.5562, 0.3267, 0.5562, 0.4233, 0.5562, 0.4233, 0.5562, 0.3267, 0.5562, 0.3267, 0.5562, 0.4233, 0.5562, 0.4233, 0.5562, 0.3267, 0.5562, 0.3267, 0.5562, 0.4233, 0.5562, 0.4233, 0.5562, 0.3267, 0.5481, 0.3151, 0.5562, 0.3267, 0.5562, 0.3267, 0.5481, 0.3151, 0.5481, 0.3151, 0.5562, 0.3267, 0.5562, 0.3267, 0.5481, 0.3151, 0.5481, 0.3151, 0.5562, 0.3267, 0.5562, 0.3267, 0.5481, 0.3151, 0.5481, 0.3151, 0.5562, 0.3267, 0.5562, 0.3267, 0.5481, 0.3151, 0.5562, 0.4233, 0.5481, 0.4349, 0.5481, 0.4349, 0.5562, 0.4233, 0.5562, 0.4233, 0.5481, 0.4349, 0.5481, 0.4349, 0.5562, 0.4233, 0.5562, 0.4233, 0.5481, 0.4349, 0.5481, 0.4349, 0.5562, 0.4233, 0.5562, 0.4233, 0.5481, 0.4349, 0.5481, 0.4349, 0.5562, 0.4233, 0.4687, 0.3079, 0.5481, 0.3151, 0.5481, 0.3151, 0.4687, 0.3079, 0.4687, 0.3079, 0.5481, 0.3151, 0.5481, 0.3151, 0.4687, 0.3079, 0.4687, 0.3079, 0.5481, 0.3151, 0.5481, 0.3151, 0.4687, 0.3079, 0.4687, 0.3079, 0.5481, 0.3151, 0.5481, 0.3151, 0.4687, 0.3079, 0.5481, 0.4349, 0.4687, 0.4421, 0.4687, 0.4421, 0.5481, 0.4349, 0.5481, 0.4349, 0.4687, 0.4421, 0.4687, 0.4421, 0.5481, 0.4349, 0.5481, 0.4349, 0.4687, 0.4421, 0.4687, 0.4421, 0.5481, 0.4349, 0.5481, 0.4349, 0.4687, 0.4421, 0.4687, 0.4421, 0.5481, 0.4349, 0.5626, 0.4401, 0.5626, 0.4401, 0.5627, 0.44, 0.5627, 0.44, 0.5626, 0.4401, 0.5626, 0.4401, 0.5627, 0.44, 0.5627, 0.44, 0.5626, 0.3099, 0.5626, 0.3099, 0.5627, 0.31, 0.5627, 0.31, 0.5626, 0.3099, 0.5626, 0.3099, 0.5627, 0.31, 0.5627, 0.31, 0.4192, 0.3439, 0.4192, 0.3439, 0.4125, 0.3519, 0.4125, 0.3519, 0.4192, 0.3439, 0.4192, 0.3439, 0.4125, 0.3519, 0.4125, 0.3519, 0.4192, 0.4061, 0.4192, 0.4061, 0.4125, 0.3981, 0.4125, 0.3981, 0.4192, 0.4061, 0.4192, 0.4061, 0.4125, 0.3981, 0.4125, 0.3981, 0.4535, 0.4472, 0.4535, 0.4472, 0.4602, 0.4552, 0.4602, 0.4552, 0.4535, 0.4472, 0.4535, 0.4472, 0.4602, 0.4552, 0.4602, 0.4552, 0.4535, 0.3028, 0.4535, 0.3028, 0.4602, 0.2948, 0.4602, 0.2948, 0.4535, 0.3028, 0.4535, 0.3028, 0.4602, 0.2948, 0.4602, 0.2948, 0.5623, 0.4405, 0.5623, 0.4405, 0.5622, 0.4406, 0.5622, 0.4406, 0.5623, 0.4405, 0.5623, 0.4405, 0.5622, 0.4406, 0.5622, 0.4406, 0.5623, 0.3095, 0.5623, 0.3095, 0.5622, 0.3094, 0.5622, 0.3094, 0.5623, 0.3095, 0.5623, 0.3095, 0.5622, 0.3094, 0.5622, 0.3094, 0.5626, 0.3099, 0.5623, 0.3095, 0.5622, 0.3094, 0.5627, 0.31, 0.5623, 0.3095, 0.5626, 0.3099, 0.5627, 0.31, 0.5622, 0.3094, 0.5626, 0.3099, 0.5623, 0.3095, 0.5622, 0.3094, 0.5627, 0.31, 0.5623, 0.3095, 0.5626, 0.3099, 0.5627, 0.31, 0.5622, 0.3094, 0.5623, 0.4405, 0.5626, 0.4401, 0.5627, 0.44, 0.5622, 0.4406, 0.5626, 0.4401, 0.5623, 0.4405, 0.5622, 0.4406, 0.5627, 0.44, 0.5623, 0.4405, 0.5626, 0.4401, 0.5627, 0.44, 0.5622, 0.4406, 0.5626, 0.4401, 0.5623, 0.4405, 0.5622, 0.4406, 0.5627, 0.44, 0.4535, 0.3028, 0.4192, 0.3439, 0.4125, 0.3519, 0.4602, 0.2948, 0.4192, 0.3439, 0.4535, 0.3028, 0.4602, 0.2948, 0.4125, 0.3519, 0.4535, 0.3028, 0.4192, 0.3439, 0.4125, 0.3519, 0.4602, 0.2948, 0.4192, 0.3439, 0.4535, 0.3028, 0.4602, 0.2948, 0.4125, 0.3519, 0.4192, 0.4061, 0.4535, 0.4472, 0.4602, 0.4552, 0.4125, 0.3981, 0.4535, 0.4472, 0.4192, 0.4061, 0.4125, 0.3981, 0.4602, 0.4552, 0.4192, 0.4061, 0.4535, 0.4472, 0.4602, 0.4552, 0.4125, 0.3981, 0.4535, 0.4472, 0.4192, 0.4061, 0.4125, 0.3981, 0.4602, 0.4552, 0.7808, 0.6979, 0.7808, 0.6321, 0.7913, 0.6234, 0.7913, 0.7067, 0.7192, 0.6321, 0.7192, 0.6979, 0.7087, 0.7067, 0.7087, 0.6234, 0.7808, 0.6321, 0.7192, 0.6321, 0.7087, 0.6234, 0.7913, 0.6234, 0.7192, 0.6979, 0.7808, 0.6979, 0.7913, 0.7067, 0.7087, 0.7067, 0.7192, 0.6321, 0.7808, 0.6321, 0.7808, 0.6979, 0.7192, 0.6979, 0.7192, 0.6979, 0.7192, 0.6321, 0.7192, 0.6321, 0.7192, 0.6979, 0.7192, 0.6321, 0.7808, 0.6321, 0.7808, 0.6321, 0.7192, 0.6321, 0.7808, 0.6321, 0.7808, 0.6979, 0.7808, 0.6979, 0.7808, 0.6321])
me_cube_001.materials.append(mat_gun)
me_cube_001.use_remesh_fix_poles = True
me_cube_001.use_remesh_preserve_attributes = False
me_cube_001.use_mirror_vertex_groups = False
me_cube_001.update()
me_icosphere = bpy.data.meshes.new('Icosphere')
me_icosphere.from_pydata([(0.0, 0.0, -1.0), (0.7236, -0.5257, -0.4472), (-0.2764, -0.8506, -0.4472), (-0.8944, 0.0, -0.4472), (-0.2764, 0.8506, -0.4472), (0.7236, 0.5257, -0.4472), (0.2764, -0.8506, 0.4472), (-0.7236, -0.5257, 0.4472), (-0.7236, 0.5257, 0.4472), (0.2764, 0.8506, 0.4472), (0.8944, 0.0, 0.4472), (0.0, 0.0, 1.0), (-0.1625, -0.5, -0.8507), (0.4253, -0.309, -0.8507), (0.2629, -0.809, -0.5257), (0.8506, 0.0, -0.5257), (0.4253, 0.309, -0.8507), (-0.5257, 0.0, -0.8507), (-0.6882, -0.5, -0.5257), (-0.1625, 0.5, -0.8507), (-0.6882, 0.5, -0.5257), (0.2629, 0.809, -0.5257), (0.9511, -0.309, 0.0), (0.9511, 0.309, 0.0), (0.0, -1.0, 0.0), (0.5878, -0.809, 0.0), (-0.9511, -0.309, 0.0), (-0.5878, -0.809, 0.0), (-0.5878, 0.809, 0.0), (-0.9511, 0.309, 0.0), (0.5878, 0.809, 0.0), (0.0, 1.0, 0.0), (0.6882, -0.5, 0.5257), (-0.2629, -0.809, 0.5257), (-0.8506, 0.0, 0.5257), (-0.2629, 0.809, 0.5257), (0.6882, 0.5, 0.5257), (0.1625, -0.5, 0.8507), (0.5257, 0.0, 0.8507), (-0.4253, -0.309, 0.8507), (-0.4253, 0.309, 0.8507), (0.1625, 0.5, 0.8507)], [], [(0, 13, 12), (1, 13, 15), (0, 12, 17), (0, 17, 19), (0, 19, 16), (1, 15, 22), (2, 14, 24), (3, 18, 26), (4, 20, 28), (5, 21, 30), (1, 22, 25), (2, 24, 27), (3, 26, 29), (4, 28, 31), (5, 30, 23), (6, 32, 37), (7, 33, 39), (8, 34, 40), (9, 35, 41), (10, 36, 38), (38, 41, 11), (38, 36, 41), (36, 9, 41), (41, 40, 11), (41, 35, 40), (35, 8, 40), (40, 39, 11), (40, 34, 39), (34, 7, 39), (39, 37, 11), (39, 33, 37), (33, 6, 37), (37, 38, 11), (37, 32, 38), (32, 10, 38), (23, 36, 10), (23, 30, 36), (30, 9, 36), (31, 35, 9), (31, 28, 35), (28, 8, 35), (29, 34, 8), (29, 26, 34), (26, 7, 34), (27, 33, 7), (27, 24, 33), (24, 6, 33), (25, 32, 6), (25, 22, 32), (22, 10, 32), (30, 31, 9), (30, 21, 31), (21, 4, 31), (28, 29, 8), (28, 20, 29), (20, 3, 29), (26, 27, 7), (26, 18, 27), (18, 2, 27), (24, 25, 6), (24, 14, 25), (14, 1, 25), (22, 23, 10), (22, 15, 23), (15, 5, 23), (16, 21, 5), (16, 19, 21), (19, 4, 21), (19, 20, 4), (19, 17, 20), (17, 3, 20), (17, 18, 3), (17, 12, 18), (12, 2, 18), (15, 16, 5), (15, 13, 16), (13, 0, 16), (12, 14, 2), (12, 13, 14), (13, 1, 14)])
_uv = me_icosphere.uv_layers.new(name='UVMap')
_uv.uv.foreach_set('vector', [0.8182, 0.0, 0.7727, 0.07873, 0.8636, 0.07873, 0.7273, 0.1575, 0.6818, 0.07873, 0.6364, 0.1575, 0.09091, 0.0, 0.04545, 0.07873, 0.1364, 0.07873, 0.2727, 0.0, 0.2273, 0.07873, 0.3182, 0.07873, 0.4545, 0.0, 0.4091, 0.07873, 0.5, 0.07873, 0.7273, 0.1575, 0.6364, 0.1575, 0.6818, 0.2362, 0.9091, 0.1575, 0.8182, 0.1575, 0.8636, 0.2362, 0.1818, 0.1575, 0.09091, 0.1575, 0.1364, 0.2362, 0.3636, 0.1575, 0.2727, 0.1575, 0.3182, 0.2362, 0.5455, 0.1575, 0.4545, 0.1575, 0.5, 0.2362, 0.7273, 0.1575, 0.6818, 0.2362, 0.7727, 0.2362, 0.9091, 0.1575, 0.8636, 0.2362, 0.9545, 0.2362, 0.1818, 0.1575, 0.1364, 0.2362, 0.2273, 0.2362, 0.3636, 0.1575, 0.3182, 0.2362, 0.4091, 0.2362, 0.5455, 0.1575, 0.5, 0.2362, 0.5909, 0.2362, 0.8182, 0.3149, 0.7273, 0.3149, 0.7727, 0.3937, 1.0, 0.3149, 0.9091, 0.3149, 0.9545, 0.3937, 0.2727, 0.3149, 0.1818, 0.3149, 0.2273, 0.3937, 0.4545, 0.3149, 0.3636, 0.3149, 0.4091, 0.3937, 0.6364, 0.3149, 0.5455, 0.3149, 0.5909, 0.3937, 0.5909, 0.3937, 0.5, 0.3937, 0.5455, 0.4724, 0.5909, 0.3937, 0.5455, 0.3149, 0.5, 0.3937, 0.5455, 0.3149, 0.4545, 0.3149, 0.5, 0.3937, 0.4091, 0.3937, 0.3182, 0.3937, 0.3636, 0.4724, 0.4091, 0.3937, 0.3636, 0.3149, 0.3182, 0.3937, 0.3636, 0.3149, 0.2727, 0.3149, 0.3182, 0.3937, 0.2273, 0.3937, 0.1364, 0.3937, 0.1818, 0.4724, 0.2273, 0.3937, 0.1818, 0.3149, 0.1364, 0.3937, 0.1818, 0.3149, 0.09091, 0.3149, 0.1364, 0.3937, 0.9545, 0.3937, 0.8636, 0.3937, 0.9091, 0.4724, 0.9545, 0.3937, 0.9091, 0.3149, 0.8636, 0.3937, 0.9091, 0.3149, 0.8182, 0.3149, 0.8636, 0.3937, 0.7727, 0.3937, 0.6818, 0.3937, 0.7273, 0.4724, 0.7727, 0.3937, 0.7273, 0.3149, 0.6818, 0.3937, 0.7273, 0.3149, 0.6364, 0.3149, 0.6818, 0.3937, 0.5909, 0.2362, 0.5455, 0.3149, 0.6364, 0.3149, 0.5909, 0.2362, 0.5, 0.2362, 0.5455, 0.3149, 0.5, 0.2362, 0.4545, 0.3149, 0.5455, 0.3149, 0.4091, 0.2362, 0.3636, 0.3149, 0.4545, 0.3149, 0.4091, 0.2362, 0.3182, 0.2362, 0.3636, 0.3149, 0.3182, 0.2362, 0.2727, 0.3149, 0.3636, 0.3149, 0.2273, 0.2362, 0.1818, 0.3149, 0.2727, 0.3149, 0.2273, 0.2362, 0.1364, 0.2362, 0.1818, 0.3149, 0.1364, 0.2362, 0.09091, 0.3149, 0.1818, 0.3149, 0.9545, 0.2362, 0.9091, 0.3149, 1.0, 0.3149, 0.9545, 0.2362, 0.8636, 0.2362, 0.9091, 0.3149, 0.8636, 0.2362, 0.8182, 0.3149, 0.9091, 0.3149, 0.7727, 0.2362, 0.7273, 0.3149, 0.8182, 0.3149, 0.7727, 0.2362, 0.6818, 0.2362, 0.7273, 0.3149, 0.6818, 0.2362, 0.6364, 0.3149, 0.7273, 0.3149, 0.5, 0.2362, 0.4091, 0.2362, 0.4545, 0.3149, 0.5, 0.2362, 0.4545, 0.1575, 0.4091, 0.2362, 0.4545, 0.1575, 0.3636, 0.1575, 0.4091, 0.2362, 0.3182, 0.2362, 0.2273, 0.2362, 0.2727, 0.3149, 0.3182, 0.2362, 0.2727, 0.1575, 0.2273, 0.2362, 0.2727, 0.1575, 0.1818, 0.1575, 0.2273, 0.2362, 0.1364, 0.2362, 0.04545, 0.2362, 0.09091, 0.3149, 0.1364, 0.2362, 0.09091, 0.1575, 0.04545, 0.2362, 0.09091, 0.1575, 0.0, 0.1575, 0.04545, 0.2362, 0.8636, 0.2362, 0.7727, 0.2362, 0.8182, 0.3149, 0.8636, 0.2362, 0.8182, 0.1575, 0.7727, 0.2362, 0.8182, 0.1575, 0.7273, 0.1575, 0.7727, 0.2362, 0.6818, 0.2362, 0.5909, 0.2362, 0.6364, 0.3149, 0.6818, 0.2362, 0.6364, 0.1575, 0.5909, 0.2362, 0.6364, 0.1575, 0.5455, 0.1575, 0.5909, 0.2362, 0.5, 0.07873, 0.4545, 0.1575, 0.5455, 0.1575, 0.5, 0.07873, 0.4091, 0.07873, 0.4545, 0.1575, 0.4091, 0.07873, 0.3636, 0.1575, 0.4545, 0.1575, 0.3182, 0.07873, 0.2727, 0.1575, 0.3636, 0.1575, 0.3182, 0.07873, 0.2273, 0.07873, 0.2727, 0.1575, 0.2273, 0.07873, 0.1818, 0.1575, 0.2727, 0.1575, 0.1364, 0.07873, 0.09091, 0.1575, 0.1818, 0.1575, 0.1364, 0.07873, 0.04545, 0.07873, 0.09091, 0.1575, 0.04545, 0.07873, 0.0, 0.1575, 0.09091, 0.1575, 0.6364, 0.1575, 0.5909, 0.07873, 0.5455, 0.1575, 0.6364, 0.1575, 0.6818, 0.07873, 0.5909, 0.07873, 0.6818, 0.07873, 0.6364, 0.0, 0.5909, 0.07873, 0.8636, 0.07873, 0.8182, 0.1575, 0.9091, 0.1575, 0.8636, 0.07873, 0.7727, 0.07873, 0.8182, 0.1575, 0.7727, 0.07873, 0.7273, 0.1575, 0.8182, 0.1575])
me_icosphere.materials.append(mat_core)
me_icosphere.use_remesh_fix_poles = True
me_icosphere.use_remesh_preserve_attributes = False
me_icosphere.use_mirror_vertex_groups = False
me_icosphere.update()
me_cylinder = bpy.data.meshes.new('Cylinder')
me_cylinder.from_pydata([(-0.4061, 0.6917, -1.0), (-0.4061, 0.6917, 1.0), (0.9067, 0.148, -1.0), (0.9067, 0.148, 1.0), (1.248, -0.2065, -1.0), (1.248, -0.2065, 1.0), (1.028, -0.7362, -1.0), (1.028, -0.7362, 1.0), (0.5365, -0.7458, -1.0), (0.5365, -0.7458, 1.0), (-0.7763, -0.202, -1.0), (-0.7763, -0.202, 1.0), (-1.117, 0.1525, -1.0), (-1.117, 0.1525, 1.0), (-0.8979, 0.6822, -1.0), (-0.8979, 0.6822, 1.0)], [], [(0, 1, 3, 2), (2, 3, 5, 4), (4, 5, 7, 6), (6, 7, 9, 8), (8, 9, 11, 10), (10, 11, 13, 12), (12, 13, 15, 14), (14, 15, 1, 0)])
_uv = me_cylinder.uv_layers.new(name='UVMap')
_uv.uv.foreach_set('vector', [1.0, 0.5, 1.0, 1.0, 0.875, 1.0, 0.875, 0.5, 0.875, 0.5, 0.875, 1.0, 0.75, 1.0, 0.75, 0.5, 0.75, 0.5, 0.75, 1.0, 0.625, 1.0, 0.625, 0.5, 0.625, 0.5, 0.625, 1.0, 0.5, 1.0, 0.5, 0.5, 0.5, 0.5, 0.5, 1.0, 0.375, 1.0, 0.375, 0.5, 0.375, 0.5, 0.375, 1.0, 0.25, 1.0, 0.25, 0.5, 0.25, 0.5, 0.25, 1.0, 0.125, 1.0, 0.125, 0.5, 0.125, 0.5, 0.125, 1.0, 0.0, 1.0, 0.0, 0.5])
me_cylinder.materials.append(mat_wingglow)
me_cylinder.use_remesh_fix_poles = True
me_cylinder.use_remesh_preserve_attributes = False
me_cylinder.use_mirror_vertex_groups = False
me_cylinder.update()

# ---- objects
ob_dronebody = bpy.data.objects.new('DroneBody', me_cube)
ob_gun = bpy.data.objects.new('Gun', me_cube_001)
ob_eyecore = bpy.data.objects.new('EyeCore', me_icosphere)
ob_wingglow = bpy.data.objects.new('WingGlow', me_cylinder)
ob_wingglow_001 = bpy.data.objects.new('WingGlow.001', me_cylinder)

# ---- transforms, parenting, visibility, modifiers, constraints
ob_dronebody.location = (0.0, 0.0, 0.0)
ob_dronebody.scale = (0.2364, 0.2364, 0.2364)
ob_dronebody.lineart.crease_threshold = 0.0
_m = ob_dronebody.modifiers.new('Mirror', 'MIRROR')
ob_gun.location = (0.0, -0.09734, -0.3329)
ob_gun.scale = (0.0903, 0.0903, 0.0903)
ob_gun.lineart.crease_threshold = 0.0
ob_eyecore.location = (0.0, 0.2136, 0.0)
ob_eyecore.scale = (0.1137, 0.1137, 0.1137)
ob_eyecore.lineart.crease_threshold = 0.0
ob_wingglow.location = (-0.6741, 0.0, 0.3347)
ob_wingglow.rotation_euler = (0.0, -0.0, 0.3927)
ob_wingglow.scale = (0.2918, 0.2918, 0.04292)
ob_wingglow.lineart.crease_threshold = 0.0
_m = ob_wingglow.modifiers.new('Solidify', 'SOLIDIFY')
_m.thickness = 0.02
ob_wingglow_001.location = (0.6354, 0.0, 0.3347)
ob_wingglow_001.rotation_euler = (0.0, -0.0, 0.3927)
ob_wingglow_001.scale = (0.2918, 0.2918, 0.04292)
ob_wingglow_001.lineart.crease_threshold = 0.0
_m = ob_wingglow_001.modifiers.new('Solidify', 'SOLIDIFY')
_m.thickness = 0.02

# ---- collection membership
col_collection.objects.link(ob_dronebody)
col_collection.objects.link(ob_gun)
col_collection.objects.link(ob_eyecore)
col_collection.objects.link(ob_wingglow)
col_collection.objects.link(ob_wingglow_001)

# ---- scene / render settings (as saved in the file)
scene.frame_start = 1; scene.frame_end = 250; scene.frame_set(1)
scene.render.engine = 'BLENDER_EEVEE_NEXT'
scene.cycles.use_denoising = False
scene.cycles.samples = 128
scene.cycles.sampling_pattern = 'TABULATED_SOBOL'
scene.cycles.use_adaptive_sampling = False
scene.cycles.use_light_tree = False
scene.view_settings.view_transform = 'Filmic'
bpy.context.view_layer.update()

# ---- added for rendering (the .blend has no active camera and no usable light): camera, sun
cam_auto = bpy.data.cameras.new('AutoCamera')
cam_auto.lens = 50.0
cam_auto.sensor_width = 36.0
cam_auto.clip_end = 1000.0
ob_auto_camera = bpy.data.objects.new('AutoCamera', cam_auto)
scene.collection.objects.link(ob_auto_camera)
ob_auto_camera.location = (2.24769, -2.60376, 1.75812)
ob_auto_camera.rotation_euler = (1.09748, -7.21219e-08, 0.694738)
scene.camera = ob_auto_camera
light_auto_sun = bpy.data.lights.new('AutoSun', 'SUN')
light_auto_sun.energy = 3.0
light_auto_sun.angle = 0.0523599
ob_auto_sun = bpy.data.objects.new('AutoSun', light_auto_sun)
scene.collection.objects.link(ob_auto_sun)
ob_auto_sun.rotation_euler = (0.872665, 0.174533, 0.523599)
bpy.context.view_layer.update()
